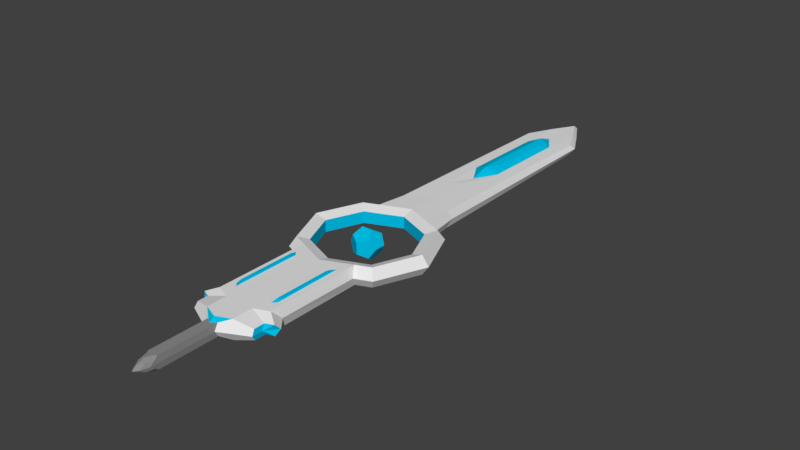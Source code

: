 # Source: 012_Sinclair.blend  (saved by Blender 2.77.0; exported with 4.5.12 LTS)
import bpy
from mathutils import Matrix  # noqa: F401  (used for matrix-valued properties, if any)

bpy.ops.wm.read_factory_settings(use_empty=True)
scene = bpy.context.scene
scene.name = 'Scene'

# ---- collections
col_collection_1 = bpy.data.collections.new('Collection 1'); scene.collection.children.link(col_collection_1)

# ---- materials (node trees are filled in below, after node groups)
mat_sinclair_blade_1 = bpy.data.materials.new('Sinclair_Blade_1')
mat_sinclair_blade_1.alpha_threshold = 0.0
mat_sinclair_blade_1.use_transparent_shadow = False
mat_sinclair_blade_1.roughness = 0.5
mat_sinclair_blade_2 = bpy.data.materials.new('Sinclair_Blade_2')
mat_sinclair_blade_2.alpha_threshold = 0.0
mat_sinclair_blade_2.use_transparent_shadow = False
mat_sinclair_blade_2.diffuse_color = (0.0, 0.5281, 0.8, 1.0)
mat_sinclair_blade_2.roughness = 0.5
mat_sinclair_hilt_1 = bpy.data.materials.new('Sinclair_Hilt_1')
mat_sinclair_hilt_1.alpha_threshold = 0.0
mat_sinclair_hilt_1.use_transparent_shadow = False
mat_sinclair_hilt_1.diffuse_color = (0.2668, 0.2668, 0.2668, 1.0)
mat_sinclair_hilt_1.roughness = 0.5

# ---- material node trees

# ---- world
world_world = bpy.data.worlds.new('World'); scene.world = world_world
world_world.color = (0.05088, 0.05088, 0.05088)
world_world.use_sun_shadow = False
world_world.sun_shadow_jitter_overblur = 0.0
world_world.cycles.sampling_method = 'MANUAL'

# ---- meshes
me_solid = bpy.data.meshes.new('Solid')
me_solid.from_pydata([(-0.2223, -0.9527, 0.2217), (-0.2223, -0.9527, -0.2217), (0.221, -0.9527, 0.2217), (0.221, -0.9527, -0.2217), (-0.2223, -1.396, 0.2217), (-0.2223, -1.396, -0.2217), (0.221, -1.396, 0.2217), (0.221, -1.396, -0.2217), (-0.3593, -1.037, 2.651e-07), (-0.3593, -1.311, 2.651e-07), (0.358, -1.037, 2.651e-07), (0.358, -1.311, 2.651e-07), (-0.0006479, -0.8157, 0.137), (-0.0006479, -0.8157, -0.137), (-0.0006479, -1.533, 0.137), (-0.0006479, -1.533, -0.137), (-0.1376, -1.174, 0.3587), (0.1363, -1.174, 0.3587), (-0.1376, -1.174, -0.3587), (0.1363, -1.174, -0.3587), (-0.0006491, 7.254, 0.1099), (-0.000648, 0.3529, 0.2378), (-0.0006479, 0.07336, 0.1469), (-0.0006479, 0.07336, -0.1469), (-0.000648, 0.3529, -0.2378), (-1.203, 0.02769, 2.651e-07), (-1.081, -0.09446, 0.2378), (-0.8829, -0.2921, 0.1469), (-0.8829, -0.2921, -0.1469), (-1.081, -0.09446, -0.2378), (-1.701, -1.174, 2.651e-07), (-1.528, -1.174, 0.2378), (-1.248, -1.174, 0.1469), (-1.248, -1.174, -0.1469), (-1.528, -1.174, -0.2378), (-1.203, -2.376, 2.651e-07), (-1.081, -2.254, 0.2378), (-0.8829, -2.057, 0.1469), (-0.8829, -2.057, -0.1469), (-1.081, -2.254, -0.2378), (-0.000648, -2.702, 0.2378), (-0.0006479, -2.422, 0.1469), (-0.0006479, -2.422, -0.1469), (-0.000648, -2.702, -0.2378), (1.201, -2.376, 2.651e-07), (1.079, -2.254, 0.2378), (0.8816, -2.057, 0.1469), (0.8816, -2.057, -0.1469), (1.079, -2.254, -0.2378), (1.699, -1.174, 2.651e-07), (1.527, -1.174, 0.2378), (1.247, -1.174, 0.1469), (1.247, -1.174, -0.1469), (1.527, -1.174, -0.2378), (1.201, 0.02769, 2.651e-07), (1.079, -0.09446, 0.2378), (0.8816, -0.2921, 0.1469), (0.8816, -0.2921, -0.1469), (1.079, -0.09446, -0.2378), (0.2934, -0.04846, -0.1469), (0.5875, -0.1703, -0.1469), (-0.0006491, 7.254, -0.1099), (0.8007, 0.1937, 2.651e-07), (0.2934, -0.04846, 0.1469), (0.5875, -0.1703, 0.1469), (0.3593, 0.2038, 0.2378), (0.7193, 0.05465, 0.2378), (0.3593, 0.2038, -0.2378), (0.7193, 0.05465, -0.2378), (-0.0006491, 7.407, 2.173e-07), (-0.802, 0.1937, 2.651e-07), (-0.2947, -0.04846, 0.1469), (-0.5888, -0.1703, 0.1469), (-0.3606, 0.2038, -0.2378), (-0.7206, 0.05465, -0.2378), (-0.2947, -0.04846, -0.1469), (-0.5888, -0.1703, -0.1469), (-0.3606, 0.2038, 0.2378), (-0.7206, 0.05465, 0.2378), (-0.0006478, -5.577, -0.2378), (0.8007, -2.542, 2.651e-07), (0.2934, -2.3, 0.1469), (0.5875, -2.178, 0.1469), (0.2934, -2.3, -0.1469), (0.5875, -2.178, -0.1469), (0.3593, -2.553, 0.2378), (0.7193, -2.403, 0.2378), (0.3593, -2.553, -0.2378), (0.7193, -2.403, -0.2378), (-0.7206, -2.403, -0.2378), (-0.3606, -2.553, -0.2378), (-0.5888, -2.178, 0.1469), (-0.2947, -2.3, 0.1469), (-0.802, -2.542, 2.651e-07), (-0.3606, -5.427, -0.2378), (-0.7206, -2.403, 0.2378), (-0.3606, -2.553, 0.2378), (-0.5888, -2.178, -0.1469), (-0.2947, -2.3, -0.1469), (-0.3606, -4.929, -0.2378), (-0.0006478, -5.078, -0.2378), (-0.1316, -5.615, -0.1505), (-0.3606, -4.929, 0.2378), (-0.0006478, -5.078, 0.2378), (0.7923, -4.548, 0.008538), (0.3593, -4.929, 0.2378), (0.7193, -4.78, 0.2378), (0.3593, -4.929, -0.2378), (0.7193, -4.78, -0.2378), (-0.7206, -4.78, -0.2378), (-0.7182, -4.541, 0.01346), (-0.7206, -4.78, 0.2378), (-0.4013, -5.583, 2.651e-07), (-0.3606, -5.427, 0.2378), (-0.0006478, -5.577, 0.2378), (0.4, -5.583, 2.651e-07), (0.3593, -5.427, 0.2378), (0.3593, -5.427, -0.2378), (-0.0006478, -5.709, -0.1505), (-0.1465, -5.713, 2.657e-07), (-0.1316, -5.615, 0.1505), (-0.0006478, -5.709, 0.1505), (0.1452, -5.713, 2.657e-07), (0.1303, -5.615, 0.1505), (0.1303, -5.615, -0.1505), (-0.1316, -7.051, -0.1505), (-0.0006479, -7.231, -0.1505), (-0.0006478, -7.547, 2.657e-07), (-0.1465, -7.244, 2.657e-07), (-0.1316, -7.051, 0.1505), (-0.0006479, -7.231, 0.1505), (0.1452, -7.244, 2.657e-07), (0.1303, -7.051, 0.1505), (0.1303, -7.051, -0.1505), (-0.000648, 1.08, -0.2106), (-0.000648, 1.08, 0.2106), (0.7091, 0.9393, 2.652e-07), (0.3182, 0.9482, 0.2106), (0.637, 0.8162, 0.2106), (0.3182, 0.9482, -0.2106), (0.637, 0.8162, -0.2106), (-0.7104, 0.9393, 2.652e-07), (-0.3195, 0.9482, -0.2106), (-0.6383, 0.8162, -0.2106), (-0.3195, 0.9482, 0.2106), (-0.6383, 0.8162, 0.2106), (0.3542, 6.804, 2.162e-07), (0.7091, 6.149, 2.162e-07), (0.3182, 6.666, 0.1242), (0.637, 6.026, 0.1242), (0.3182, 6.666, -0.1242), (0.637, 6.026, -0.1242), (-0.3555, 6.804, 2.162e-07), (-0.7104, 6.149, 2.162e-07), (-0.3195, 6.666, -0.1242), (-0.6383, 6.026, -0.1242), (-0.3195, 6.666, 0.1242), (-0.6383, 6.026, 0.1242), (-0.796, -5.033, -0.1262), (-0.796, -5.298, -0.1262), (-0.8176, -5.116, 2.651e-07), (-0.8176, -5.38, 2.651e-07), (-0.796, -5.033, 0.1262), (-0.796, -5.298, 0.1262), (0.8163, -5.116, 2.651e-07), (1.029, -4.829, 2.651e-07), (0.7947, -5.033, 0.1262), (0.9858, -4.954, 0.1262), (0.7947, -5.033, -0.1262), (0.9858, -4.954, -0.1262), (-0.9871, -4.954, -0.1262), (-1.03, -4.829, 2.651e-07), (-0.9871, -4.954, 0.1262), (0.7947, -5.298, -0.1262), (0.8163, -5.38, 2.651e-07), (0.7947, -5.298, 0.1262), (-0.07123, -7.135, -0.1634), (-0.0006479, -7.436, -0.08874), (-0.08677, -7.442, 2.657e-07), (-0.07123, -7.135, 0.1634), (-0.0006479, -7.436, 0.08875), (0.08547, -7.442, 2.657e-07), (0.06993, -7.135, 0.1634), (0.06993, -7.135, -0.1634), (0.1531, -7.144, -0.08229), (0.1531, -7.144, 0.08229), (-0.1544, -7.144, -0.08229), (-0.1544, -7.144, 0.08229), (0.08977, -7.318, 0.09535), (0.08977, -7.318, -0.09535), (-0.09107, -7.318, -0.09535), (-0.09107, -7.318, 0.09535), (1.45, -0.5733, 2.651e-07), (1.303, -0.6344, 0.2378), (1.064, -0.7332, 0.1469), (1.303, -0.6344, -0.2378), (1.064, -0.7332, -0.1469), (0.637, 4.984, -0.1415), (0.637, 3.942, -0.1588), (0.637, 2.9, -0.176), (0.637, 1.858, -0.1933), (-0.6383, 4.984, 0.1415), (-0.6383, 3.942, 0.1588), (-0.6383, 2.9, 0.176), (-0.6383, 1.858, 0.1933), (0.637, 4.984, 0.1415), (0.637, 3.942, 0.1588), (0.637, 2.9, 0.176), (0.637, 1.858, 0.1933), (0.7091, 1.981, 2.554e-07), (0.7091, 3.023, 2.456e-07), (0.7091, 4.065, 2.358e-07), (0.7091, 5.107, 2.26e-07), (0.3182, 5.523, -0.1415), (0.3182, 4.379, -0.1588), (0.3182, 3.235, -0.176), (0.3182, 2.092, -0.1933), (-0.0006483, 2.315, -0.1905), (-0.0006484, 2.689, -0.1703), (-0.0006489, 6.019, -0.13), (-0.3195, 5.523, 0.1415), (-0.3195, 4.379, 0.1588), (-0.3195, 3.235, 0.176), (-0.3195, 2.092, 0.1933), (-0.0006483, 2.315, 0.1905), (-0.0006484, 2.689, 0.1703), (-0.0006489, 6.019, 0.13), (-0.6383, 4.984, -0.1415), (-0.6383, 3.942, -0.1588), (-0.6383, 2.9, -0.176), (-0.6383, 1.858, -0.1933), (-0.7104, 1.981, 2.554e-07), (-0.7104, 3.023, 2.456e-07), (-0.7104, 4.065, 2.358e-07), (-0.7104, 5.107, 2.26e-07), (-0.3195, 2.092, -0.1933), (-0.3195, 3.235, -0.176), (-0.3195, 4.379, -0.1588), (-0.3195, 5.523, -0.1415), (0.3182, 2.092, 0.1933), (0.3182, 3.235, 0.176), (0.3182, 4.379, 0.1588), (0.3182, 5.523, 0.1415), (0.1618, 5.241, -0.2456), (0.1618, 4.407, -0.2582), (0.1618, 3.574, -0.2708), (-0.0006485, 3.175, -0.3128), (-0.0006486, 4.703, -0.2981), (-0.0006488, 5.603, -0.2834), (-0.1631, 5.241, 0.2456), (-0.1631, 4.407, 0.2582), (-0.1631, 3.574, 0.2708), (-0.0006485, 3.175, 0.3128), (-0.0006486, 4.703, 0.2981), (-0.0006488, 5.603, 0.2834), (-0.1631, 3.574, -0.2708), (-0.1631, 4.407, -0.2582), (-0.1631, 5.241, -0.2456), (0.1618, 3.574, 0.2708), (0.1618, 4.407, 0.2582), (0.1618, 5.241, 0.2456), (0.4917, -4.559, 0.2378), (0.4917, -2.879, 0.2378), (0.5869, -2.774, 0.2378), (-0.5882, -2.774, 0.2378), (-0.493, -2.879, 0.2378), (0.5869, -4.453, 0.2378), (-0.5882, -4.453, 0.2378), (-0.493, -4.559, 0.2378), (0.4995, -4.413, 0.2751), (0.4995, -3.008, 0.2751), (0.5791, -2.92, 0.2751), (-0.5804, -2.92, 0.2751), (-0.5008, -3.008, 0.2751), (0.5791, -4.325, 0.2751), (-0.5804, -4.325, 0.2751), (-0.5008, -4.413, 0.2751)], [], [(0, 8, 4, 16), (8, 9, 4), (0, 12, 1, 8), (12, 13, 1), (0, 16, 2, 12), (16, 17, 2), (8, 1, 5, 9), (1, 18, 5), (12, 2, 3, 13), (2, 10, 3), (16, 4, 6, 17), (4, 14, 6), (9, 5, 14, 4), (5, 15, 14), (6, 11, 2, 17), (11, 10, 2), (3, 19, 1, 13), (19, 18, 1), (7, 15, 18, 19), (15, 5, 18), (7, 11, 14, 15), (11, 6, 14), (7, 19, 10, 11), (19, 3, 10), (70, 25, 26, 78), (78, 26, 27, 72), (72, 27, 28, 76), (76, 28, 29, 74), (70, 74, 29, 25), (25, 30, 31, 26), (26, 31, 32, 27), (27, 32, 33, 28), (28, 33, 34, 29), (29, 34, 30, 25), (30, 35, 36, 31), (31, 36, 37, 32), (32, 37, 38, 33), (33, 38, 39, 34), (34, 39, 35, 30), (86, 85, 262, 263), (96, 40, 41, 92), (92, 41, 42, 98), (98, 42, 43, 90), (40, 96, 102, 103), (80, 44, 45, 86), (86, 45, 46, 82), (82, 46, 47, 84), (84, 47, 48, 88), (88, 48, 44, 80), (44, 49, 50, 45), (45, 50, 51, 46), (46, 51, 52, 47), (47, 52, 53, 48), (48, 53, 49, 44), (192, 54, 55, 193), (193, 55, 56, 194), (194, 56, 57, 196), (196, 57, 58, 195), (195, 58, 54, 192), (62, 68, 140, 136), (65, 21, 22, 63), (63, 22, 23, 59), (59, 23, 24, 67), (21, 65, 137, 135), (58, 68, 62, 54), (68, 67, 139, 140), (57, 60, 68, 58), (60, 59, 67, 68), (56, 64, 60, 57), (64, 63, 59, 60), (55, 66, 64, 56), (66, 65, 63, 64), (54, 62, 66, 55), (78, 77, 144, 145), (70, 78, 145, 141), (67, 24, 134, 139), (23, 75, 73, 24), (75, 76, 74, 73), (22, 71, 75, 23), (71, 72, 76, 75), (21, 77, 71, 22), (77, 78, 72, 71), (73, 74, 143, 142), (66, 62, 136, 138), (95, 111, 267, 264), (93, 89, 109, 110), (42, 83, 87, 43), (83, 84, 88, 87), (41, 81, 83, 42), (81, 82, 84, 83), (40, 85, 81, 41), (85, 86, 82, 81), (90, 43, 100, 99), (85, 40, 103, 105), (39, 89, 93, 35), (87, 88, 108, 107), (38, 97, 89, 39), (97, 98, 90, 89), (37, 91, 97, 38), (91, 92, 98, 97), (36, 95, 91, 37), (95, 96, 92, 91), (35, 93, 95, 36), (80, 86, 106, 104), (112, 113, 163, 161), (111, 110, 171, 172), (113, 102, 162, 163), (108, 104, 165, 169), (103, 102, 113, 114), (94, 112, 161, 159), (116, 115, 174, 175), (110, 109, 170, 171), (95, 93, 110, 111), (89, 90, 99, 109), (88, 80, 104, 108), (43, 87, 107, 100), (114, 123, 116), (117, 115, 122, 124), (112, 94, 101, 119), (114, 120, 121), (107, 108, 169, 168), (99, 100, 79, 94), (100, 107, 117, 79), (105, 103, 114, 116), (125, 128, 119), (129, 130, 121), (133, 126, 118), (132, 131, 122), (113, 112, 119, 120), (79, 101, 94), (115, 116, 123, 122), (79, 124, 118), (191, 130, 179), (177, 178, 190), (189, 131, 181), (185, 182, 188), (131, 184, 133), (130, 182, 132), (128, 187, 129), (126, 176, 125), (234, 201, 157, 153), (219, 238, 154, 61), (197, 213, 150, 151), (201, 220, 156, 157), (205, 212, 147, 149), (213, 219, 61, 150), (220, 226, 20, 156), (227, 234, 153, 155), (65, 66, 138, 137), (24, 73, 142, 134), (74, 70, 141, 143), (77, 21, 135, 144), (146, 69, 20, 148), (150, 61, 69, 146), (151, 150, 146, 147), (147, 146, 148, 149), (69, 61, 154, 152), (152, 154, 155, 153), (69, 152, 156, 20), (152, 153, 157, 156), (226, 242, 148, 20), (212, 197, 151, 147), (238, 227, 155, 154), (242, 205, 149, 148), (164, 175, 174), (160, 159, 161), (160, 163, 162), (169, 164, 168), (164, 167, 166), (170, 160, 171), (160, 172, 171), (164, 173, 168), (105, 116, 175, 166), (104, 106, 167, 165), (109, 99, 158, 170), (106, 105, 166, 167), (117, 107, 168, 173), (99, 94, 159, 158), (102, 111, 172, 162), (115, 117, 173, 174), (164, 166, 175), (160, 158, 159), (160, 161, 163), (169, 165, 164), (164, 165, 167), (170, 158, 160), (160, 162, 172), (164, 174, 173), (188, 130, 180), (181, 180, 127), (131, 188, 181), (177, 181, 127), (126, 189, 177), (183, 184, 189), (190, 128, 186), (176, 186, 125), (126, 190, 176), (187, 179, 129), (128, 191, 187), (178, 180, 191), (126, 133, 183), (124, 133, 118), (125, 101, 118), (118, 126, 125), (176, 190, 186), (128, 125, 186), (101, 125, 119), (130, 129, 179), (120, 129, 121), (131, 132, 185), (123, 132, 122), (191, 180, 130), (177, 127, 178), (189, 184, 131), (185, 132, 182), (133, 124, 122), (122, 131, 133), (132, 123, 121), (121, 130, 132), (129, 120, 119), (119, 128, 129), (188, 182, 130), (181, 188, 180), (131, 185, 188), (177, 189, 181), (126, 183, 189), (183, 133, 184), (190, 178, 128), (126, 177, 190), (187, 191, 179), (128, 178, 191), (178, 127, 180), (114, 121, 123), (114, 113, 120), (79, 118, 101), (79, 117, 124), (53, 195, 192, 49), (52, 196, 195, 53), (51, 194, 196, 52), (50, 193, 194, 51), (49, 192, 193, 50), (137, 138, 208, 239), (239, 208, 207, 240), (240, 207, 206, 241), (241, 206, 205, 242), (142, 143, 230, 235), (235, 230, 229, 236), (236, 229, 228, 237), (237, 228, 227, 238), (136, 140, 200, 209), (209, 200, 199, 210), (210, 199, 198, 211), (211, 198, 197, 212), (135, 137, 239, 224), (224, 239, 240, 225), (241, 260, 259), (222, 252, 251), (143, 141, 231, 230), (230, 231, 232, 229), (229, 232, 233, 228), (228, 233, 234, 227), (144, 135, 224, 223), (223, 224, 225, 222), (214, 243, 213), (238, 248, 257), (139, 134, 217, 216), (216, 217, 218, 215), (240, 252, 225), (241, 258, 240), (138, 136, 209, 208), (208, 209, 210, 207), (207, 210, 211, 206), (206, 211, 212, 205), (145, 144, 223, 204), (204, 223, 222, 203), (203, 222, 221, 202), (202, 221, 220, 201), (140, 139, 216, 200), (200, 216, 215, 199), (199, 215, 214, 198), (198, 214, 213, 197), (134, 142, 235, 217), (217, 235, 236, 218), (213, 248, 219), (236, 246, 218), (141, 145, 204, 231), (231, 204, 203, 232), (232, 203, 202, 233), (233, 202, 201, 234), (258, 253, 252), (253, 260, 254), (251, 253, 250), (253, 249, 250), (245, 247, 244), (247, 243, 244), (255, 247, 246), (247, 257, 248), (221, 249, 220), (214, 245, 244), (221, 251, 250), (242, 254, 260), (220, 254, 226), (236, 237, 256, 255), (237, 257, 256), (215, 246, 245), (241, 242, 260), (222, 225, 252), (214, 244, 243), (238, 219, 248), (240, 258, 252), (241, 259, 258), (213, 243, 248), (236, 255, 246), (258, 259, 253), (253, 259, 260), (251, 252, 253), (253, 254, 249), (245, 246, 247), (247, 248, 243), (255, 256, 247), (247, 256, 257), (221, 250, 249), (214, 215, 245), (221, 222, 251), (242, 226, 254), (220, 249, 254), (237, 238, 257), (215, 218, 246), (262, 261, 269, 270), (265, 264, 272, 273), (96, 95, 264, 265), (85, 105, 261, 262), (102, 96, 265, 268), (106, 86, 263, 266), (105, 106, 266, 261), (111, 102, 268, 267), (271, 270, 269, 274), (273, 272, 275, 276), (268, 265, 273, 276), (267, 268, 276, 275), (266, 263, 271, 274), (263, 262, 270, 271), (264, 267, 275, 272), (261, 266, 274, 269)])
me_solid.polygons.foreach_set('material_index', [1, 1, 1, 1, 1, 1, 1, 1, 1, 1, 1, 1, 1, 1, 1, 1, 1, 1, 1, 1, 1, 1, 1, 1, 0, 0, 1, 0, 0, 0, 0, 1, 0, 0, 0, 0, 1, 0, 0, 0, 0, 1, 0, 0, 0, 0, 1, 0, 0, 0, 0, 1, 0, 0, 0, 0, 1, 0, 0, 0, 0, 1, 0, 0, 0, 0, 0, 0, 1, 1, 0, 0, 0, 0, 0, 0, 0, 0, 1, 1, 0, 0, 0, 0, 0, 0, 0, 0, 1, 1, 0, 0, 0, 0, 0, 0, 0, 0, 1, 1, 0, 0, 0, 0, 0, 0, 0, 0, 0, 0, 0, 0, 0, 0, 0, 0, 1, 0, 0, 1, 0, 0, 0, 0, 2, 2, 2, 2, 0, 1, 0, 1, 2, 2, 2, 2, 2, 2, 2, 2, 0, 0, 0, 0, 0, 0, 0, 0, 0, 0, 0, 0, 0, 0, 0, 0, 0, 0, 0, 0, 0, 0, 0, 0, 1, 1, 1, 1, 1, 1, 1, 1, 0, 0, 0, 0, 0, 0, 0, 0, 1, 1, 1, 1, 1, 1, 1, 1, 2, 2, 2, 2, 2, 2, 2, 2, 2, 2, 2, 2, 2, 2, 2, 2, 2, 2, 2, 2, 2, 2, 2, 2, 2, 2, 2, 2, 2, 2, 2, 2, 2, 2, 2, 2, 2, 2, 2, 2, 2, 2, 2, 2, 1, 1, 1, 1, 0, 0, 1, 0, 0, 0, 0, 0, 0, 0, 0, 0, 0, 0, 0, 0, 0, 0, 0, 1, 1, 0, 0, 0, 0, 0, 0, 1, 1, 0, 0, 1, 1, 0, 0, 0, 0, 0, 0, 0, 0, 0, 0, 0, 0, 0, 0, 1, 1, 0, 0, 0, 0, 1, 1, 1, 1, 1, 1, 1, 1, 1, 1, 1, 1, 1, 1, 1, 1, 1, 1, 1, 1, 1, 1, 1, 1, 1, 1, 1, 1, 1, 1, 1, 1, 1, 1, 1, 1, 1, 1, 1, 1, 1, 0, 0, 0, 0, 0, 0, 1, 1, 1, 1, 1, 1, 1, 1])
me_solid.materials.append(mat_sinclair_blade_1)
me_solid.materials.append(mat_sinclair_blade_2)
me_solid.materials.append(mat_sinclair_hilt_1)
me_solid.use_remesh_preserve_volume = False
me_solid.use_remesh_preserve_attributes = False
me_solid.use_mirror_vertex_groups = False
me_solid.update()

# ---- objects
ob_solid = bpy.data.objects.new('Solid', me_solid)

# ---- transforms, parenting, visibility, modifiers, constraints
ob_solid.location = (0.0, 0.0, 0.0)
ob_solid.lineart.crease_threshold = 0.0

# ---- collection membership
col_collection_1.objects.link(ob_solid)

# ---- scene / render settings (as saved in the file)
scene.frame_start = 1; scene.frame_end = 250; scene.frame_set(1)
scene.render.engine = 'BLENDER_EEVEE_NEXT'
scene.render.resolution_percentage = 50
scene.render.dither_intensity = 0.0
scene.cycles.use_denoising = False
scene.cycles.samples = 128
scene.cycles.sampling_pattern = 'TABULATED_SOBOL'
scene.cycles.light_sampling_threshold = 0.0
scene.cycles.use_adaptive_sampling = False
scene.cycles.use_light_tree = False
scene.cycles.blur_glossy = 0.0
scene.cycles.sample_clamp_indirect = 0.0
scene.view_settings.view_transform = 'Standard'
bpy.context.view_layer.update()

# ---- added for rendering (the .blend has no active camera and no usable light): camera, sun
cam_auto = bpy.data.cameras.new('AutoCamera')
cam_auto.lens = 50.0
cam_auto.sensor_width = 36.0
cam_auto.clip_end = 1000.0
ob_auto_camera = bpy.data.objects.new('AutoCamera', cam_auto)
scene.collection.objects.link(ob_auto_camera)
ob_auto_camera.location = (14.2038, -17.1152, 11.3636)
ob_auto_camera.rotation_euler = (1.09748, -7.21219e-08, 0.694738)
scene.camera = ob_auto_camera
light_auto_sun = bpy.data.lights.new('AutoSun', 'SUN')
light_auto_sun.energy = 3.0
light_auto_sun.angle = 0.0523599
ob_auto_sun = bpy.data.objects.new('AutoSun', light_auto_sun)
scene.collection.objects.link(ob_auto_sun)
ob_auto_sun.rotation_euler = (0.872665, 0.174533, 0.523599)
bpy.context.view_layer.update()
